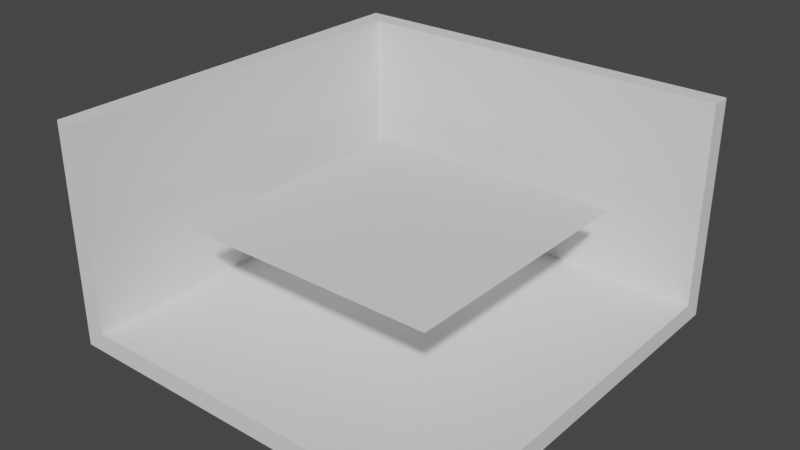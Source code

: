 # Source: Beach.blend  (saved by Blender 3.4.6; exported with 4.5.12 LTS)
import bpy
from mathutils import Matrix  # noqa: F401  (used for matrix-valued properties, if any)

bpy.ops.wm.read_factory_settings(use_empty=True)
scene = bpy.context.scene
scene.name = 'Scene'

# ---- collections
col_collection = bpy.data.collections.new('Collection'); scene.collection.children.link(col_collection)

# ---- node groups
ng_auto_smooth = bpy.data.node_groups.new('Auto Smooth', 'GeometryNodeTree')
_s = ng_auto_smooth.interface.new_socket(name='Geometry', in_out='OUTPUT', socket_type='NodeSocketGeometry')
_s = ng_auto_smooth.interface.new_socket(name='Geometry', in_out='INPUT', socket_type='NodeSocketGeometry')
_s = ng_auto_smooth.interface.new_socket(name='Angle', in_out='INPUT', socket_type='NodeSocketFloat')
_s.subtype = 'ANGLE'
_s.min_value = 0.0
_s.max_value = 3.142
ng_auto_smooth.is_modifier = True
_N = ng_auto_smooth.nodes; _L = ng_auto_smooth.links
n0 = _N.new('NodeGroupOutput'); n0.name = 'Group Output'; n0.location = (480, -100)
n1 = _N.new('NodeGroupInput'); n1.name = 'Group Input'; n1.location = (-420, -300)
n2 = _N.new('NodeGroupInput'); n2.name = 'Group Input.001'; n2.location = (-60, -100)
n3 = _N.new('GeometryNodeSetShadeSmooth'); n3.name = 'Set Shade Smooth'; n3.location = (120, -100)
n3.domain = 'EDGE'
n4 = _N.new('GeometryNodeSetShadeSmooth'); n4.name = 'Set Shade Smooth.001'; n4.location = (300, -100)
n5 = _N.new('GeometryNodeInputMeshEdgeAngle'); n5.name = 'Edge Angle'; n5.location = (-420, -220)
n6 = _N.new('GeometryNodeInputEdgeSmooth'); n6.name = 'Is Edge Smooth'; n6.location = (-60, -160)
n7 = _N.new('GeometryNodeInputShadeSmooth'); n7.name = 'Is Face Smooth'; n7.location = (-240, -340)
n8 = _N.new('FunctionNodeBooleanMath'); n8.name = 'Boolean Math'; n8.location = (-60, -220)
n9 = _N.new('FunctionNodeCompare'); n9.name = 'Compare'; n9.location = (-240, -180)
n9.operation = 'LESS_EQUAL'
_L.new(n5.outputs[0], n9.inputs[0])
_L.new(n4.outputs[0], n0.inputs[0])
_L.new(n1.outputs[1], n9.inputs[1])
_L.new(n9.outputs[0], n8.inputs[0])
_L.new(n7.outputs[0], n8.inputs[1])
_L.new(n2.outputs[0], n3.inputs[0])
_L.new(n6.outputs[0], n3.inputs[1])
_L.new(n3.outputs[0], n4.inputs[0])
_L.new(n8.outputs[0], n3.inputs[2])
n0.is_active_output = True

# ---- world
world_world = bpy.data.worlds.new('World'); scene.world = world_world
world_world.use_nodes = True; world_world.node_tree.nodes.clear()
_N = world_world.node_tree.nodes; _L = world_world.node_tree.links
n0 = _N.new('ShaderNodeOutputWorld'); n0.name = 'World Output'; n0.location = (300, 300)
n1 = _N.new('ShaderNodeBackground'); n1.name = 'Background'; n1.location = (10, 300)
n1.inputs[0].default_value = (0.05088, 0.05088, 0.05088, 1.0)
_L.new(n1.outputs[0], n0.inputs[0])
n0.is_active_output = True
world_world.color = (0.05088, 0.05088, 0.05088)
world_world.use_sun_shadow = False
world_world.sun_shadow_jitter_overblur = 0.0

# ---- meshes
me_cube_001 = bpy.data.meshes.new('Cube.001')
me_cube_001.from_pydata([(-1.0, -1.0, 0.006518), (-1.0, -1.0, 0.1023), (-1.0, 1.0, 0.006518), (-1.0, 1.0, 0.1023), (1.0, -1.0, 0.006518), (1.0, -1.0, 0.1023), (1.0, 1.0, 0.006518), (1.0, 1.0, 0.1023), (-0.9, 1.0, 0.006518), (-0.9, 1.0, 0.1023), (-0.9, -1.0, 0.006518), (-0.9, -1.0, 0.1023), (-1.0, 0.9, 0.006518), (-1.0, 0.9, 0.1023), (1.0, 0.9, 0.006518), (1.0, 0.9, 0.1023), (-0.9, 0.9, 0.1023), (-0.9, 0.9, 0.006518), (-1.0, 0.9, 1.102), (-1.0, 1.0, 1.102), (-0.9, 1.0, 1.102), (1.0, 1.0, 1.102), (-0.9, -1.0, 1.102), (-1.0, -1.0, 1.102), (-0.9, 0.9, 1.102), (1.0, 0.9, 1.102)], [], [(12, 13, 3, 2), (8, 9, 7, 6), (14, 15, 5, 4), (10, 11, 1, 0), (17, 14, 4, 10), (7, 9, 20, 21), (15, 16, 11, 5), (12, 17, 10, 0), (4, 5, 11, 10), (2, 3, 9, 8), (2, 8, 17, 12), (11, 16, 24, 22), (16, 15, 25, 24), (8, 6, 14, 17), (6, 7, 15, 14), (0, 1, 13, 12), (24, 18, 23, 22), (21, 20, 24, 25), (20, 19, 18, 24), (15, 7, 21, 25), (13, 1, 23, 18), (3, 13, 18, 19), (9, 3, 19, 20), (1, 11, 22, 23)])
_uv = me_cube_001.uv_layers.new(name='UVMap')
_uv.uv.foreach_set('vector', [0.375, 0.2375, 0.625, 0.2375, 0.625, 0.25, 0.375, 0.25, 0.375, 0.2625, 0.625, 0.2625, 0.625, 0.5, 0.375, 0.5, 0.375, 0.5125, 0.625, 0.5125, 0.625, 0.75, 0.375, 0.75, 0.375, 0.9875, 0.625, 0.9875, 0.625, 1.0, 0.375, 1.0, 0.1375, 0.5125, 0.375, 0.5125, 0.375, 0.75, 0.1375, 0.75, 0.625, 0.5, 0.625, 0.2625, 0.625, 0.2625, 0.625, 0.5, 0.625, 0.5125, 0.8625, 0.5125, 0.8625, 0.75, 0.625, 0.75, 0.125, 0.5125, 0.1375, 0.5125, 0.1375, 0.75, 0.125, 0.75, 0.375, 0.75, 0.625, 0.75, 0.625, 0.9875, 0.375, 0.9875, 0.375, 0.25, 0.625, 0.25, 0.625, 0.2625, 0.375, 0.2625, 0.125, 0.5, 0.1375, 0.5, 0.1375, 0.5125, 0.125, 0.5125, 0.8625, 0.75, 0.8625, 0.5125, 0.8625, 0.5125, 0.8625, 0.75, 0.8625, 0.5125, 0.625, 0.5125, 0.625, 0.5125, 0.8625, 0.5125, 0.1375, 0.5, 0.375, 0.5, 0.375, 0.5125, 0.1375, 0.5125, 0.375, 0.5, 0.625, 0.5, 0.625, 0.5125, 0.375, 0.5125, 0.375, 0.0, 0.625, 0.0, 0.625, 0.2375, 0.375, 0.2375, 0.8625, 0.5125, 0.875, 0.5125, 0.875, 0.75, 0.8625, 0.75, 0.625, 0.5, 0.8625, 0.5, 0.8625, 0.5125, 0.625, 0.5125, 0.8625, 0.5, 0.875, 0.5, 0.875, 0.5125, 0.8625, 0.5125, 0.625, 0.5125, 0.625, 0.5, 0.625, 0.5, 0.625, 0.5125, 0.625, 0.2375, 0.625, 0.0, 0.625, 0.0, 0.625, 0.2375, 0.625, 0.25, 0.625, 0.2375, 0.625, 0.2375, 0.625, 0.25, 0.625, 0.2625, 0.625, 0.25, 0.625, 0.25, 0.625, 0.2625, 0.625, 1.0, 0.625, 0.9875, 0.625, 0.9875, 0.625, 1.0])
me_cube_001.update()
me_cube_002 = bpy.data.meshes.new('Cube.002')
me_cube_002.from_pydata([], [], [])
_uv = me_cube_002.uv_layers.new(name='UVMap')
_uv.uv.foreach_set('vector', [])
me_cube_002.update()
me_cube_003 = bpy.data.meshes.new('Cube.003')
me_cube_003.from_pydata([(0.6981, -0.6981, 0.6148), (-0.5981, -0.6981, 0.6148), (0.6981, 0.5981, 0.6148), (-0.5981, 0.5981, 0.6148)], [], [(2, 3, 1, 0)])
_uv = me_cube_003.uv_layers.new(name='UVMap')
_uv.uv.foreach_set('vector', [0.625, 0.5125, 0.8625, 0.5125, 0.8625, 0.75, 0.625, 0.75])
me_cube_003.update()

# ---- objects
ob_cube = bpy.data.objects.new('Cube', me_cube_001)
ob_cube_001 = bpy.data.objects.new('Cube.001', me_cube_002)
ob_cube_002 = bpy.data.objects.new('Cube.002', me_cube_003)

# ---- transforms, parenting, visibility, modifiers, constraints
ob_cube.location = (0.0, 0.0, 0.0)
ob_cube_001.location = (0.0, 0.0, 0.0)
_m = ob_cube_001.modifiers.new('Auto Smooth', 'NODES')
_m.node_group = ng_auto_smooth
_gi = [s.identifier for s in ng_auto_smooth.interface.items_tree if s.item_type == 'SOCKET' and s.in_out == 'INPUT']
_m[_gi[1]] = 0.2147  # Angle
ob_cube_002.location = (0.0, 0.0, 0.0)

# ---- collection membership
col_collection.objects.link(ob_cube)
col_collection.objects.link(ob_cube_001)
col_collection.objects.link(ob_cube_002)

# ---- scene / render settings (as saved in the file)
scene.frame_start = 1; scene.frame_end = 250; scene.frame_set(1)
scene.render.engine = 'BLENDER_EEVEE_NEXT'
scene.cycles.sampling_pattern = 'TABULATED_SOBOL'
scene.cycles.use_light_tree = False
scene.view_settings.view_transform = 'Filmic'
bpy.context.view_layer.update()

# ---- added for rendering (the .blend has no active camera and no usable light): camera, sun
cam_auto = bpy.data.cameras.new('AutoCamera')
cam_auto.lens = 50.0
cam_auto.sensor_width = 36.0
cam_auto.clip_end = 1000.0
ob_auto_camera = bpy.data.objects.new('AutoCamera', cam_auto)
scene.collection.objects.link(ob_auto_camera)
ob_auto_camera.location = (2.80865, -3.37037, 2.79807)
ob_auto_camera.rotation_euler = (1.09748, -7.21219e-08, 0.694738)
scene.camera = ob_auto_camera
light_auto_sun = bpy.data.lights.new('AutoSun', 'SUN')
light_auto_sun.energy = 3.0
light_auto_sun.angle = 0.0523599
ob_auto_sun = bpy.data.objects.new('AutoSun', light_auto_sun)
scene.collection.objects.link(ob_auto_sun)
ob_auto_sun.rotation_euler = (0.872665, 0.174533, 0.523599)
bpy.context.view_layer.update()
